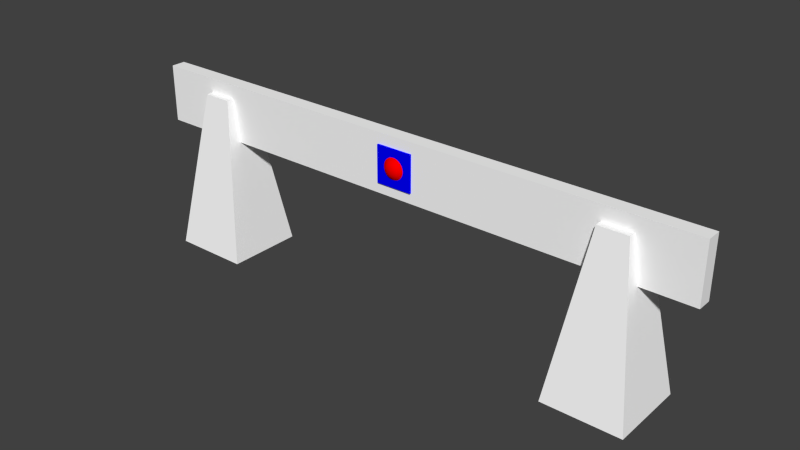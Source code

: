 # Source: barrier1_hi.blend  (saved by Blender 2.70.5; exported with 4.5.12 LTS)
import bpy
from mathutils import Matrix  # noqa: F401  (used for matrix-valued properties, if any)

bpy.ops.wm.read_factory_settings(use_empty=True)
scene = bpy.context.scene
scene.name = 'Scene'

# ---- collections
col_collection_1 = bpy.data.collections.new('Collection 1'); scene.collection.children.link(col_collection_1)

# ---- materials (node trees are filled in below, after node groups)
mat_colobotmesh_mat_1 = bpy.data.materials.new('ColobotMesh_mat_1')
mat_colobotmesh_mat_1.alpha_threshold = 0.0
mat_colobotmesh_mat_1.use_transparent_shadow = False
mat_colobotmesh_mat_1.diffuse_color = (1.0, 1.0, 1.0, 1.0)
mat_colobotmesh_mat_1.specular_color = (0.0, 0.0, 0.0)
mat_colobotmesh_mat_1.roughness = 0.5
mat_colobotmesh_mat_2 = bpy.data.materials.new('ColobotMesh_mat_2')
mat_colobotmesh_mat_2.alpha_threshold = 0.0
mat_colobotmesh_mat_2.use_transparent_shadow = False
mat_colobotmesh_mat_2.diffuse_color = (1.0, 1.0, 1.0, 1.0)
mat_colobotmesh_mat_2.specular_color = (0.0, 0.0, 0.0)
mat_colobotmesh_mat_2.roughness = 0.5
mat_acrylic_glass = bpy.data.materials.new('acrylic_glass')
mat_acrylic_glass.alpha_threshold = 0.0
mat_acrylic_glass.use_transparent_shadow = False
mat_acrylic_glass.diffuse_color = (1.0, 0.0, 0.0, 1.0)
mat_acrylic_glass.specular_color = (0.8, 0.7, 0.7)
mat_acrylic_glass.roughness = 0.5
mat_acrylic_glass.specular_intensity = 1.0
mat_acrylic_glass.line_color = (0.0, 0.0, 0.0, 0.5)
mat_blue_plate = bpy.data.materials.new('Blue_Plate')
mat_blue_plate.alpha_threshold = 0.0
mat_blue_plate.use_transparent_shadow = False
mat_blue_plate.diffuse_color = (0.0, 0.0, 1.0, 1.0)
mat_blue_plate.roughness = 0.5
mat_blue_plate.line_color = (0.0, 0.0, 0.0, 1.0)

# ---- material node trees

# ---- world
world_world = bpy.data.worlds.new('World'); scene.world = world_world
world_world.color = (0.05088, 0.05088, 0.05088)
world_world.use_sun_shadow = False
world_world.sun_shadow_jitter_overblur = 0.0
world_world.cycles.sampling_method = 'MANUAL'
world_world.cycles.sample_map_resolution = 256

# ---- meshes
me_colobotmesh = bpy.data.meshes.new('ColobotMesh_')
me_colobotmesh.from_pydata([(6.162, -3.504, -1.34), (-10.0, 2.504, -0.2494), (9.999, 2.504, 0.2506), (-10.0, 2.504, 0.2506), (-10.0, 0.5035, 0.2506), (9.999, 0.5035, 0.2506), (9.999, 2.504, -0.2494), (9.999, 0.5035, -0.2494), (-10.0, 0.5035, -0.2494), (-7.001, 2.001, 0.4997), (-8.841, -3.504, 1.34), (-6.161, -3.504, 1.34), (-8.001, 2.001, 0.4997), (-6.161, -3.504, -1.34), (-7.001, 2.001, -0.5003), (-8.841, -3.504, -1.34), (-8.001, 2.001, -0.5003), (8.002, 2.001, -0.5003), (7.002, 2.001, -0.5003), (8.842, -3.504, -1.34), (8.002, 2.001, 0.4997), (6.162, -3.504, 1.34), (8.842, -3.504, 1.34), (7.002, 2.001, 0.4997)], [], [(2, 3, 4), (4, 5, 2), (6, 7, 8), (9, 10, 11), (10, 9, 12), (20, 21, 22), (21, 20, 23), (8, 1, 6), (7, 5, 4), (4, 8, 7), (6, 2, 5), (5, 7, 6), (1, 3, 2), (2, 6, 1), (8, 4, 3), (3, 1, 8), (14, 15, 16), (15, 14, 13), (9, 13, 14), (13, 9, 11), (12, 14, 16), (14, 12, 9), (10, 16, 15), (16, 10, 12), (17, 0, 18), (0, 17, 19), (20, 19, 17), (19, 20, 22), (23, 17, 18), (17, 23, 20), (21, 18, 0), (18, 21, 23)])
me_colobotmesh.polygons.foreach_set('material_index', [0, 0, 0, 1, 1, 1, 1, 0, 1, 1, 1, 1, 1, 1, 1, 1, 1, 1, 1, 1, 1, 1, 1, 1, 1, 1, 1, 1, 1, 1, 1, 1])
_uv = me_colobotmesh.uv_layers.new(name='UV_1')
_uv.uv.foreach_set('vector', [0.6566, 0.06055, 0.3771, 0.06055, 0.3771, 0.001953, 0.3771, 0.001953, 0.6566, 0.001953, 0.6566, 0.06055, 0.998, 0.06055, 0.998, 0.001953, 0.377, 0.001953, 0.6636, 0.9863, 0.6582, 0.9941, 0.666, 0.9941, 0.6582, 0.9941, 0.6636, 0.9863, 0.6607, 0.9863, 0.6636, 0.9863, 0.6582, 0.9941, 0.666, 0.9941, 0.6582, 0.9941, 0.6636, 0.9863, 0.6607, 0.9863, 0.377, 0.001953, 0.377, 0.06055, 0.998, 0.06055, 0.834, 0.166, 0.834, 0.248, 0.752, 0.248, 0.752, 0.248, 0.752, 0.166, 0.834, 0.166, 0.752, 0.248, 0.834, 0.248, 0.834, 0.166, 0.834, 0.166, 0.752, 0.166, 0.752, 0.248, 0.752, 0.166, 0.752, 0.248, 0.834, 0.248, 0.834, 0.248, 0.834, 0.166, 0.752, 0.166, 0.752, 0.166, 0.834, 0.166, 0.834, 0.248, 0.834, 0.248, 0.752, 0.248, 0.752, 0.166, 0.6636, 0.9941, 0.6582, 0.9863, 0.6607, 0.9941, 0.6582, 0.9863, 0.6636, 0.9941, 0.666, 0.9863, 0.6582, 0.9917, 0.666, 0.9863, 0.6582, 0.9888, 0.666, 0.9863, 0.6582, 0.9917, 0.666, 0.9941, 0.6582, 0.9941, 0.666, 0.9863, 0.6582, 0.9863, 0.666, 0.9863, 0.6582, 0.9941, 0.666, 0.9941, 0.6582, 0.9941, 0.666, 0.9888, 0.6582, 0.9863, 0.666, 0.9888, 0.6582, 0.9941, 0.666, 0.9917, 0.6636, 0.9941, 0.6582, 0.9863, 0.6607, 0.9941, 0.6582, 0.9863, 0.6636, 0.9941, 0.666, 0.9863, 0.6582, 0.9917, 0.666, 0.9863, 0.6582, 0.9888, 0.666, 0.9863, 0.6582, 0.9917, 0.666, 0.9941, 0.6582, 0.9941, 0.666, 0.9863, 0.6582, 0.9863, 0.666, 0.9863, 0.6582, 0.9941, 0.666, 0.9941, 0.6582, 0.9941, 0.666, 0.9888, 0.6582, 0.9863, 0.666, 0.9888, 0.6582, 0.9941, 0.666, 0.9917])
_uv.active_render = True
_uv = me_colobotmesh.uv_layers.new(name='UV_2')
_uv.uv.foreach_set('vector', [1.0, 1.0, -7.451e-09, 1.0, -7.451e-09, 0.6671, -7.451e-09, 0.6671, 1.0, 0.6671, 1.0, 1.0, 1.0, 1.0, 1.0, 0.6671, -7.451e-09, 0.6671, 0.15, 0.9163, 0.058, 0.0, 0.192, 0.0, 0.058, 0.0, 0.15, 0.9163, 0.1, 0.9163, 0.9002, 0.9163, 0.8082, 0.0, 0.9422, 0.0, 0.8082, 0.0, 0.9002, 0.9163, 0.8502, 0.9163, -7.451e-09, 0.6671, -7.451e-09, 1.0, 1.0, 1.0, 1.0, 0.4485, 1.0, 0.5424, -7.451e-09, 0.5424, -7.451e-09, 0.5424, -7.451e-09, 0.4485, 1.0, 0.4485, 0.4071, 1.0, 0.5936, 1.0, 0.5936, 0.6671, 0.5936, 0.6671, 0.4071, 0.6671, 0.4071, 1.0, -7.451e-09, 0.4485, -7.451e-09, 0.5424, 1.0, 0.5424, 1.0, 0.5424, 1.0, 0.4485, -7.451e-09, 0.4485, 0.4071, 0.6671, 0.5936, 0.6671, 0.5936, 1.0, 0.5936, 1.0, 0.4071, 1.0, 0.4071, 0.6671, 0.15, 0.9163, 0.058, 0.0, 0.1, 0.9163, 0.058, 0.0, 0.15, 0.9163, 0.192, 0.0, 0.6866, 0.9163, -2.252e-08, 0.0, 0.3134, 0.9163, -2.252e-08, 0.0, 0.6866, 0.9163, 1.0, 0.0, 0.1, 0.5892, 0.15, 0.4013, 0.1, 0.4013, 0.15, 0.4013, 0.1, 0.5892, 0.15, 0.5892, 1.0, 0.0, 0.3134, 0.9163, -2.252e-08, 0.0, 0.3134, 0.9163, 1.0, 0.0, 0.6866, 0.9163, 0.9002, 0.9163, 0.8082, 0.0, 0.8502, 0.9163, 0.8082, 0.0, 0.9002, 0.9163, 0.9422, 0.0, 0.6866, 0.9163, -2.252e-08, 0.0, 0.3134, 0.9163, -2.252e-08, 0.0, 0.6866, 0.9163, 1.0, 0.0, 0.8502, 0.5892, 0.9002, 0.4013, 0.8502, 0.4013, 0.9002, 0.4013, 0.8502, 0.5892, 0.9002, 0.5892, 1.0, 0.0, 0.3134, 0.9163, -2.252e-08, 0.0, 0.3134, 0.9163, 1.0, 0.0, 0.6866, 0.9163])
me_colobotmesh.materials.append(mat_colobotmesh_mat_1)
me_colobotmesh.materials.append(mat_colobotmesh_mat_2)
me_colobotmesh.use_remesh_preserve_volume = False
me_colobotmesh.use_remesh_preserve_attributes = False
me_colobotmesh.use_mirror_vertex_groups = False
me_colobotmesh.update()
me_sphere = bpy.data.meshes.new('Sphere')
me_sphere.from_pydata([(-0.1913, 0.0, 0.4619), (-0.3536, 0.0, 0.3536), (-0.4619, 0.0, 0.1913), (-0.4619, 0.0, -0.1913), (-0.3536, 0.0, -0.3536), (-0.1913, 0.0, -0.4619), (-0.1768, 0.07322, 0.4619), (-0.3266, 0.1353, 0.3536), (-0.4268, 0.1768, 0.1913), (-0.4268, 0.1768, -0.1913), (-0.3266, 0.1353, -0.3536), (-0.1768, 0.07322, -0.4619), (-0.1353, 0.1353, 0.4619), (-0.25, 0.25, 0.3536), (-0.3266, 0.3266, 0.1913), (-0.3266, 0.3266, -0.1913), (-0.25, 0.25, -0.3536), (-0.1353, 0.1353, -0.4619), (-7.55e-08, 0.0, -0.5), (-0.07322, 0.1768, 0.4619), (-0.1353, 0.3266, 0.3536), (-0.1768, 0.4268, 0.1913), (-0.1768, 0.4268, -0.1913), (-0.1353, 0.3266, -0.3536), (-0.07322, 0.1768, -0.4619), (-7.55e-08, -7.55e-08, 0.5), (-3.555e-08, 0.1913, 0.4619), (-2.065e-08, 0.3536, 0.3536), (-5.747e-09, 0.4619, 0.1913), (-5.747e-09, 0.4619, -0.1913), (-2.065e-08, 0.3536, -0.3536), (-5.045e-08, 0.1913, -0.4619), (0.07322, 0.1768, 0.4619), (0.1353, 0.3266, 0.3536), (0.1768, 0.4268, 0.1913), (0.1768, 0.4268, -0.1913), (0.1353, 0.3266, -0.3536), (0.07322, 0.1768, -0.4619), (0.1353, 0.1353, 0.4619), (0.25, 0.25, 0.3536), (0.3266, 0.3266, 0.1913), (0.3266, 0.3266, -0.1913), (0.25, 0.25, -0.3536), (0.1353, 0.1353, -0.4619), (0.1768, 0.07322, 0.4619), (0.3266, 0.1353, 0.3536), (0.4268, 0.1768, 0.1913), (0.4268, 0.1768, -0.1913), (0.3266, 0.1353, -0.3536), (0.1768, 0.07322, -0.4619), (0.1913, -8.105e-08, 0.4619), (0.3536, -1.332e-07, 0.3536), (0.4619, -1.63e-07, 0.1913), (0.4619, -1.63e-07, -0.1913), (0.3536, -1.332e-07, -0.3536), (0.1913, -4.379e-08, -0.4619), (0.1768, -0.07322, 0.4619), (0.3266, -0.1353, 0.3536), (0.4268, -0.1768, 0.1913), (0.4268, -0.1768, -0.1913), (0.3266, -0.1353, -0.3536), (0.1768, -0.07322, -0.4619), (0.1353, -0.1353, 0.4619), (0.25, -0.25, 0.3536), (0.3266, -0.3266, 0.1913), (0.3266, -0.3266, -0.1913), (0.25, -0.25, -0.3536), (0.1353, -0.1353, -0.4619), (0.07322, -0.1768, 0.4619), (0.1353, -0.3266, 0.3536), (0.1768, -0.4268, 0.1913), (0.1768, -0.4268, -0.1913), (0.1353, -0.3266, -0.3536), (0.07322, -0.1768, -0.4619), (-1.92e-07, -0.1913, 0.4619), (-2.442e-07, -0.3536, 0.3536), (-3.187e-07, -0.4619, 0.1913), (-3.187e-07, -0.4619, -0.1913), (-2.442e-07, -0.3536, -0.3536), (-1.324e-07, -0.1913, -0.4619), (-0.07322, -0.1768, 0.4619), (-0.1353, -0.3266, 0.3536), (-0.1768, -0.4268, 0.1913), (-0.1768, -0.4268, -0.1913), (-0.1353, -0.3266, -0.3536), (-0.07322, -0.1768, -0.4619), (-0.1353, -0.1353, 0.4619), (-0.25, -0.25, 0.3536), (-0.3266, -0.3266, 0.1913), (-0.3266, -0.3266, -0.1913), (-0.25, -0.25, -0.3536), (-0.1353, -0.1353, -0.4619), (-0.1768, -0.07322, 0.4619), (-0.3266, -0.1353, 0.3536), (-0.4268, -0.1768, 0.1913), (-0.4268, -0.1768, -0.1913), (-0.3266, -0.1353, -0.3536), (-0.1768, -0.07322, -0.4619)], [], [(5, 4, 10, 11), (1, 0, 6, 7), (4, 3, 9, 10), (2, 1, 7, 8), (8, 7, 13, 14), (11, 10, 16, 17), (7, 6, 12, 13), (10, 9, 15, 16), (17, 16, 23, 24), (13, 12, 19, 20), (16, 15, 22, 23), (14, 13, 20, 21), (21, 20, 27, 28), (24, 23, 30, 31), (20, 19, 26, 27), (23, 22, 29, 30), (28, 27, 33, 34), (31, 30, 36, 37), (27, 26, 32, 33), (30, 29, 35, 36), (36, 35, 41, 42), (34, 33, 39, 40), (37, 36, 42, 43), (33, 32, 38, 39), (40, 39, 45, 46), (43, 42, 48, 49), (39, 38, 44, 45), (42, 41, 47, 48), (49, 48, 54, 55), (45, 44, 50, 51), (48, 47, 53, 54), (46, 45, 51, 52), (52, 51, 57, 58), (55, 54, 60, 61), (51, 50, 56, 57), (54, 53, 59, 60), (58, 57, 63, 64), (61, 60, 66, 67), (57, 56, 62, 63), (60, 59, 65, 66), (66, 65, 71, 72), (64, 63, 69, 70), (67, 66, 72, 73), (63, 62, 68, 69), (70, 69, 75, 76), (73, 72, 78, 79), (69, 68, 74, 75), (72, 71, 77, 78), (79, 78, 84, 85), (75, 74, 80, 81), (78, 77, 83, 84), (76, 75, 81, 82), (82, 81, 87, 88), (85, 84, 90, 91), (81, 80, 86, 87), (84, 83, 89, 90), (88, 87, 93, 94), (91, 90, 96, 97), (87, 86, 92, 93), (90, 89, 95, 96), (0, 25, 6), (18, 5, 11), (18, 11, 17), (6, 25, 12), (12, 25, 19), (18, 17, 24), (18, 24, 31), (19, 25, 26), (18, 31, 37), (26, 25, 32), (32, 25, 38), (18, 37, 43), (18, 43, 49), (38, 25, 44), (44, 25, 50), (18, 49, 55), (18, 55, 61), (50, 25, 56), (18, 61, 67), (56, 25, 62), (62, 25, 68), (18, 67, 73), (18, 73, 79), (68, 25, 74), (74, 25, 80), (18, 79, 85), (18, 85, 91), (80, 25, 86), (18, 91, 97), (86, 25, 92), (96, 95, 3, 4), (92, 25, 0), (18, 97, 5), (94, 93, 1, 2), (97, 96, 4, 5), (93, 92, 0, 1)])
_uv = me_sphere.uv_layers.new(name='UVMap')
_uv.uv.foreach_set('vector', [0.3539, 0.2871, 0.3515, 0.2854, 0.3531, 0.2838, 0.3547, 0.2863, 0.3507, 0.2897, 0.3536, 0.2892, 0.354, 0.2901, 0.3516, 0.2918, 0.3515, 0.2854, 0.3486, 0.2834, 0.3512, 0.2809, 0.3531, 0.2838, 0.3473, 0.2903, 0.3507, 0.2897, 0.3516, 0.2918, 0.3486, 0.2936, 0.3486, 0.2936, 0.3516, 0.2918, 0.3532, 0.2933, 0.3512, 0.2962, 0.3547, 0.2863, 0.3531, 0.2838, 0.3551, 0.283, 0.3557, 0.2858, 0.3516, 0.2918, 0.354, 0.2901, 0.3548, 0.2909, 0.3532, 0.2933, 0.3531, 0.2838, 0.3512, 0.2809, 0.3545, 0.2795, 0.3551, 0.283, 0.3557, 0.2858, 0.3551, 0.283, 0.3573, 0.2829, 0.3568, 0.2858, 0.3532, 0.2933, 0.3548, 0.2909, 0.3558, 0.2913, 0.3552, 0.2941, 0.3551, 0.283, 0.3545, 0.2795, 0.3581, 0.2795, 0.3573, 0.2829, 0.3512, 0.2962, 0.3532, 0.2933, 0.3552, 0.2941, 0.3545, 0.2976, 0.3545, 0.2976, 0.3552, 0.2941, 0.3575, 0.2941, 0.3581, 0.2976, 0.3568, 0.2858, 0.3573, 0.2829, 0.3594, 0.2838, 0.3578, 0.2862, 0.3552, 0.2941, 0.3558, 0.2913, 0.3569, 0.2913, 0.3575, 0.2941, 0.3573, 0.2829, 0.3581, 0.2795, 0.3614, 0.2809, 0.3594, 0.2838, 0.3581, 0.2976, 0.3575, 0.2941, 0.3595, 0.2932, 0.3614, 0.2962, 0.3578, 0.2862, 0.3594, 0.2838, 0.361, 0.2853, 0.3586, 0.2869, 0.3575, 0.2941, 0.3569, 0.2913, 0.3579, 0.2908, 0.3595, 0.2932, 0.3594, 0.2838, 0.3614, 0.2809, 0.3639, 0.2834, 0.361, 0.2853, 0.361, 0.2853, 0.3639, 0.2834, 0.3653, 0.2868, 0.3619, 0.2874, 0.3614, 0.2962, 0.3595, 0.2932, 0.3611, 0.2917, 0.3639, 0.2936, 0.3586, 0.2869, 0.361, 0.2853, 0.3619, 0.2874, 0.359, 0.2879, 0.3595, 0.2932, 0.3579, 0.2908, 0.3586, 0.29, 0.3611, 0.2917, 0.3639, 0.2936, 0.3611, 0.2917, 0.3619, 0.2896, 0.3653, 0.2903, 0.359, 0.2879, 0.3619, 0.2874, 0.3619, 0.2896, 0.359, 0.289, 0.3611, 0.2917, 0.3586, 0.29, 0.359, 0.289, 0.3619, 0.2896, 0.3619, 0.2874, 0.3653, 0.2868, 0.3653, 0.2903, 0.3619, 0.2896, 0.359, 0.289, 0.3619, 0.2896, 0.3611, 0.2917, 0.3586, 0.29, 0.3619, 0.2896, 0.359, 0.289, 0.359, 0.2879, 0.3619, 0.2874, 0.3619, 0.2896, 0.3653, 0.2903, 0.3639, 0.2936, 0.3611, 0.2917, 0.3653, 0.2903, 0.3619, 0.2896, 0.3619, 0.2874, 0.3653, 0.2868, 0.3653, 0.2868, 0.3619, 0.2874, 0.361, 0.2853, 0.3639, 0.2834, 0.3586, 0.29, 0.3611, 0.2917, 0.3595, 0.2932, 0.3579, 0.2908, 0.3619, 0.2874, 0.359, 0.2879, 0.3586, 0.2869, 0.361, 0.2853, 0.3611, 0.2917, 0.3639, 0.2936, 0.3614, 0.2962, 0.3595, 0.2932, 0.3639, 0.2834, 0.361, 0.2853, 0.3594, 0.2838, 0.3614, 0.2809, 0.3579, 0.2908, 0.3595, 0.2932, 0.3575, 0.2941, 0.3569, 0.2913, 0.361, 0.2853, 0.3586, 0.2869, 0.3578, 0.2862, 0.3594, 0.2838, 0.3595, 0.2932, 0.3614, 0.2962, 0.3581, 0.2976, 0.3575, 0.2941, 0.3575, 0.2941, 0.3581, 0.2976, 0.3545, 0.2976, 0.3552, 0.2941, 0.3614, 0.2809, 0.3594, 0.2838, 0.3573, 0.2829, 0.3581, 0.2795, 0.3569, 0.2913, 0.3575, 0.2941, 0.3552, 0.2941, 0.3558, 0.2913, 0.3594, 0.2838, 0.3578, 0.2862, 0.3568, 0.2858, 0.3573, 0.2829, 0.3581, 0.2795, 0.3573, 0.2829, 0.3551, 0.283, 0.3545, 0.2795, 0.3558, 0.2913, 0.3552, 0.2941, 0.3532, 0.2933, 0.3548, 0.2909, 0.3573, 0.2829, 0.3568, 0.2858, 0.3557, 0.2858, 0.3551, 0.283, 0.3552, 0.2941, 0.3545, 0.2976, 0.3512, 0.2962, 0.3532, 0.2933, 0.3548, 0.2909, 0.3532, 0.2933, 0.3516, 0.2918, 0.354, 0.2901, 0.3551, 0.283, 0.3557, 0.2858, 0.3547, 0.2863, 0.3531, 0.2838, 0.3532, 0.2933, 0.3512, 0.2962, 0.3486, 0.2936, 0.3516, 0.2918, 0.3545, 0.2795, 0.3551, 0.283, 0.3531, 0.2838, 0.3512, 0.2809, 0.3512, 0.2809, 0.3531, 0.2838, 0.3515, 0.2854, 0.3486, 0.2834, 0.354, 0.2901, 0.3516, 0.2918, 0.3507, 0.2897, 0.3536, 0.2892, 0.3531, 0.2838, 0.3547, 0.2863, 0.3539, 0.2871, 0.3515, 0.2854, 0.3516, 0.2918, 0.3486, 0.2936, 0.3473, 0.2903, 0.3507, 0.2897, 0.3486, 0.2834, 0.3515, 0.2854, 0.3507, 0.2875, 0.3473, 0.2868, 0.3536, 0.2892, 0.3507, 0.2897, 0.3507, 0.2875, 0.3535, 0.2881, 0.3515, 0.2854, 0.3539, 0.2871, 0.3535, 0.2881, 0.3507, 0.2875, 0.3507, 0.2897, 0.3473, 0.2903, 0.3473, 0.2868, 0.3507, 0.2875, 0.3536, 0.2892, 0.3563, 0.2885, 0.354, 0.2901, 0.3563, 0.2885, 0.3539, 0.2871, 0.3547, 0.2863, 0.3563, 0.2885, 0.3547, 0.2863, 0.3557, 0.2858, 0.354, 0.2901, 0.3563, 0.2885, 0.3548, 0.2909, 0.3548, 0.2909, 0.3563, 0.2885, 0.3558, 0.2913, 0.3563, 0.2885, 0.3557, 0.2858, 0.3568, 0.2858, 0.3563, 0.2885, 0.3568, 0.2858, 0.3578, 0.2862, 0.3558, 0.2913, 0.3563, 0.2885, 0.3569, 0.2913, 0.3563, 0.2885, 0.3578, 0.2862, 0.3586, 0.2869, 0.3569, 0.2913, 0.3563, 0.2885, 0.3579, 0.2908, 0.3579, 0.2908, 0.3563, 0.2885, 0.3586, 0.29, 0.3563, 0.2885, 0.3586, 0.2869, 0.359, 0.2879, 0.3563, 0.2885, 0.359, 0.2879, 0.359, 0.289, 0.3586, 0.29, 0.3563, 0.2885, 0.359, 0.289, 0.359, 0.289, 0.3563, 0.2885, 0.359, 0.2879, 0.3563, 0.2885, 0.359, 0.289, 0.3586, 0.29, 0.3563, 0.2885, 0.3586, 0.29, 0.3579, 0.2908, 0.359, 0.2879, 0.3563, 0.2885, 0.3586, 0.2869, 0.3563, 0.2885, 0.3579, 0.2908, 0.3569, 0.2913, 0.3586, 0.2869, 0.3563, 0.2885, 0.3578, 0.2862, 0.3578, 0.2862, 0.3563, 0.2885, 0.3568, 0.2858, 0.3563, 0.2885, 0.3569, 0.2913, 0.3558, 0.2913, 0.3563, 0.2885, 0.3558, 0.2913, 0.3548, 0.2909, 0.3568, 0.2858, 0.3563, 0.2885, 0.3557, 0.2858, 0.3557, 0.2858, 0.3563, 0.2885, 0.3547, 0.2863, 0.3563, 0.2885, 0.3548, 0.2909, 0.354, 0.2901, 0.3563, 0.2885, 0.354, 0.2901, 0.3536, 0.2892, 0.3547, 0.2863, 0.3563, 0.2885, 0.3539, 0.2871, 0.3563, 0.2885, 0.3536, 0.2892, 0.3535, 0.2881, 0.3539, 0.2871, 0.3563, 0.2885, 0.3535, 0.2881, 0.3507, 0.2875, 0.3473, 0.2868, 0.3486, 0.2834, 0.3515, 0.2854, 0.3535, 0.2881, 0.3563, 0.2885, 0.3536, 0.2892, 0.3563, 0.2885, 0.3535, 0.2881, 0.3539, 0.2871, 0.3473, 0.2868, 0.3507, 0.2875, 0.3507, 0.2897, 0.3473, 0.2903, 0.3535, 0.2881, 0.3507, 0.2875, 0.3515, 0.2854, 0.3539, 0.2871, 0.3507, 0.2875, 0.3535, 0.2881, 0.3536, 0.2892, 0.3507, 0.2897])
me_sphere.materials.append(mat_acrylic_glass)
me_sphere.use_remesh_preserve_volume = False
me_sphere.use_remesh_preserve_attributes = False
me_sphere.use_mirror_vertex_groups = False
me_sphere.update()
me_cube = bpy.data.meshes.new('Cube')
me_cube.from_pydata([(-1.0, -1.0, -1.0), (-1.0, 1.0, -1.0), (1.0, 1.0, -1.0), (1.0, -1.0, -1.0), (-1.0, -1.0, 1.0), (-1.0, 1.0, 1.0), (1.0, 1.0, 1.0), (1.0, -1.0, 1.0)], [], [(4, 5, 1, 0), (5, 6, 2, 1), (6, 7, 3, 2), (7, 4, 0, 3), (0, 1, 2, 3), (7, 6, 5, 4)])
_uv = me_cube.uv_layers.new(name='UVMap')
_uv.uv.foreach_set('vector', [0.288, 0.3776, 0.3084, 0.3776, 0.3084, 0.398, 0.288, 0.398, 0.288, 0.3776, 0.3084, 0.3776, 0.3084, 0.398, 0.288, 0.398, 0.288, 0.3776, 0.3084, 0.3776, 0.3084, 0.398, 0.288, 0.398, 0.288, 0.3776, 0.3084, 0.3776, 0.3084, 0.398, 0.288, 0.398, 0.288, 0.3776, 0.3084, 0.3776, 0.3084, 0.398, 0.288, 0.398, 0.288, 0.3776, 0.3084, 0.3776, 0.3084, 0.398, 0.288, 0.398])
me_cube.materials.append(mat_blue_plate)
me_cube.use_remesh_preserve_volume = False
me_cube.use_remesh_preserve_attributes = False
me_cube.use_mirror_vertex_groups = False
me_cube.update()

# ---- objects
ob_colobotmesh_1 = bpy.data.objects.new('ColobotMesh_1', me_colobotmesh)
ob_led = bpy.data.objects.new('led', me_sphere)
ob_plate = bpy.data.objects.new('plate', me_cube)

# ---- transforms, parenting, visibility, modifiers, constraints
ob_colobotmesh_1.location = (1.903e-06, -4.424e-07, 1.506)
ob_colobotmesh_1.rotation_euler = (1.571, 0.0, 0.0)
ob_colobotmesh_1.lineart.crease_threshold = 0.0
ob_led.location = (0.0, 0.0, 3.0)
ob_led.rotation_euler = (1.571, 0.0, 0.0)
ob_led.color = (1.0, 0.0, 0.0, 1.0)
ob_led.lineart.crease_threshold = 0.0
_m = ob_led.modifiers.new('Subsurf', 'SUBSURF')
_m.uv_smooth = 'PRESERVE_CORNERS'
_m.levels = 0
_m.render_levels = 4
_m.show_only_control_edges = False
_m = ob_led.modifiers.new('EdgeSplit', 'EDGE_SPLIT')
_m.use_edge_angle = False
ob_plate.location = (0.0, 0.0, 3.0)
ob_plate.scale = (0.63, 0.315, 0.63)
ob_plate.color = (0.0, 0.0, 1.0, 1.0)
ob_plate.lineart.crease_threshold = 0.0

# ---- collection membership
col_collection_1.objects.link(ob_colobotmesh_1)
col_collection_1.objects.link(ob_led)
col_collection_1.objects.link(ob_plate)

# ---- scene / render settings (as saved in the file)
scene.frame_start = 1; scene.frame_end = 250; scene.frame_set(1)
scene.render.engine = 'BLENDER_EEVEE_NEXT'
scene.render.resolution_percentage = 50
scene.render.dither_intensity = 0.0
scene.cycles.use_denoising = False
scene.cycles.samples = 10
scene.cycles.sampling_pattern = 'TABULATED_SOBOL'
scene.cycles.light_sampling_threshold = 0.0
scene.cycles.use_adaptive_sampling = False
scene.cycles.use_light_tree = False
scene.cycles.blur_glossy = 0.0
scene.cycles.volume_bounces = 1
scene.cycles.pixel_filter_type = 'GAUSSIAN'
scene.cycles.sample_clamp_indirect = 0.0
scene.view_settings.view_transform = 'Standard'
bpy.context.view_layer.update()

# ---- added for rendering (the .blend has no active camera and no usable light): camera, sun
cam_auto = bpy.data.cameras.new('AutoCamera')
cam_auto.lens = 50.0
cam_auto.sensor_width = 36.0
cam_auto.clip_end = 1000.0
ob_auto_camera = bpy.data.objects.new('AutoCamera', cam_auto)
scene.collection.objects.link(ob_auto_camera)
ob_auto_camera.location = (19.4787, -23.3754, 16.5899)
ob_auto_camera.rotation_euler = (1.09748, -7.21219e-08, 0.694738)
scene.camera = ob_auto_camera
light_auto_sun = bpy.data.lights.new('AutoSun', 'SUN')
light_auto_sun.energy = 3.0
light_auto_sun.angle = 0.0523599
ob_auto_sun = bpy.data.objects.new('AutoSun', light_auto_sun)
scene.collection.objects.link(ob_auto_sun)
ob_auto_sun.rotation_euler = (0.872665, 0.174533, 0.523599)
bpy.context.view_layer.update()
